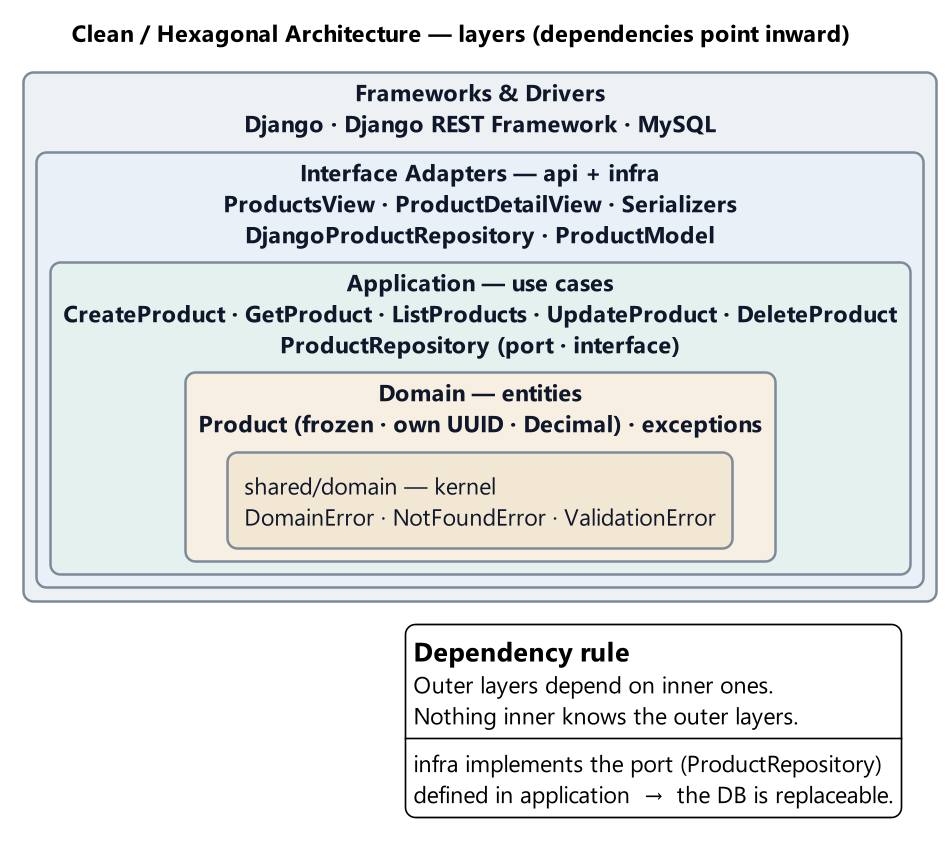

The diagram above was rendered by PlantUML. Its source (embedded in the PNG):
@startuml architecture
!pragma layout smetana

skinparam backgroundColor #FFFFFF
skinparam shadowing false
skinparam defaultFontName Segoe UI
skinparam dpi 160
skinparam roundcorner 12
skinparam rectangle {
  FontColor #0F172A
  FontSize 14
  BorderColor #7C8A99
  BorderThickness 1.5
}

title Clean / Hexagonal Architecture — layers (dependencies point inward)

rectangle "Frameworks & Drivers\nDjango · Django REST Framework · MySQL" as R4 #EEF1F4 {
  rectangle "Interface Adapters — api + infra\nProductsView · ProductDetailView · Serializers\nDjangoProductRepository · ProductModel" as R3 #EAF0F7 {
    rectangle "Application — use cases\nCreateProduct · GetProduct · ListProducts · UpdateProduct · DeleteProduct\nProductRepository (port · interface)" as R2 #E4F1EE {
      rectangle "Domain — entities\nProduct (frozen · own UUID · Decimal) · exceptions" as R1 #F7EFE1 {
        rectangle "shared/domain — kernel\nDomainError · NotFoundError · ValidationError" as R0 #F1E7D3
      }
    }
  }
}

legend right
  == Dependency rule
  Outer layers depend on inner ones.
  Nothing inner knows the outer layers.
  ----
  infra implements the port (ProductRepository)
  defined in application  →  the DB is replaceable.
endlegend

@enduml